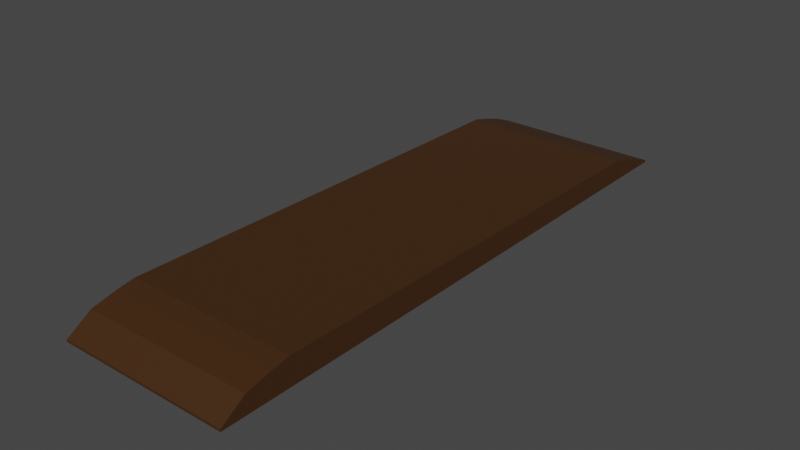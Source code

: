 # Source: street.blend  (saved by Blender 3.1.7; exported with 4.5.12 LTS)
import bpy
from mathutils import Matrix  # noqa: F401  (used for matrix-valued properties, if any)

bpy.ops.wm.read_factory_settings(use_empty=True)
scene = bpy.context.scene
scene.name = 'Scene'

# ---- materials (node trees are filled in below, after node groups)
mat_material_018 = bpy.data.materials.new('Material.018')
mat_material_018.use_transparent_shadow = False

# ---- material node trees
mat_material_018.use_nodes = True; mat_material_018.node_tree.nodes.clear()
_N = mat_material_018.node_tree.nodes; _L = mat_material_018.node_tree.links
n0 = _N.new('ShaderNodeBsdfPrincipled'); n0.name = 'Principled BSDF'; n0.location = (10, 300)
n0.distribution = 'GGX'
n0.subsurface_method = 'RANDOM_WALK_SKIN'
n0.inputs[0].default_value = (0.05448, 0.02122, 0.004391, 1.0)
n0.inputs[3].default_value = 1.45
n0.inputs[27].default_value = (0.0, 0.0, 0.0, 1.0)
n0.inputs[28].default_value = 1.0
n1 = _N.new('ShaderNodeOutputMaterial'); n1.name = 'Material Output'; n1.location = (300, 300)
_L.new(n0.outputs[0], n1.inputs[0])
n1.is_active_output = True

# ---- world
world_world = bpy.data.worlds.new('World'); scene.world = world_world
world_world.use_nodes = True; world_world.node_tree.nodes.clear()
_N = world_world.node_tree.nodes; _L = world_world.node_tree.links
n0 = _N.new('ShaderNodeOutputWorld'); n0.name = 'World Output'; n0.location = (300, 300)
n1 = _N.new('ShaderNodeBackground'); n1.name = 'Background'; n1.location = (10, 300)
n1.inputs[0].default_value = (0.05088, 0.05088, 0.05088, 1.0)
_L.new(n1.outputs[0], n0.inputs[0])
n0.is_active_output = True
world_world.color = (0.05088, 0.05088, 0.05088)
world_world.use_sun_shadow = False
world_world.sun_shadow_jitter_overblur = 0.0

# ---- meshes
me_streetpart = bpy.data.meshes.new('StreetPart')
me_streetpart.from_pydata([(-0.4901, -1.62, 0.0), (0.4999, -1.62, 0.0), (-0.4901, 1.0, 0.0), (0.4999, 1.0, 0.0), (-0.4901, -1.62, 0.1541), (0.4999, -1.62, 0.1541), (-0.4901, 1.0, 0.1228), (0.4999, 1.0, 0.1228), (-0.4901, -1.725, 0.0), (0.4999, -1.725, 0.0), (-0.4901, -1.725, 0.1361), (0.4999, -1.725, 0.1361), (-0.4901, -1.867, 0.0), (0.4999, -1.867, 0.0), (-0.4901, -1.867, 0.1031), (0.4999, -1.867, 0.1031), (-0.4901, -2.007, 0.0), (0.4999, -2.007, 0.0), (-0.4901, -2.007, 0.0136), (0.4999, -2.007, 0.0136), (-0.4901, 1.113, 0.0), (0.4999, 1.113, 0.0), (-0.4901, 1.113, 0.09409), (0.4999, 1.113, 0.09409), (-0.4901, 1.235, 0.0), (0.4999, 1.235, 0.0), (-0.4901, 1.235, 0.05608), (0.4999, 1.235, 0.05608), (-0.4901, 1.347, 0.0), (0.4999, 1.347, 0.0), (-0.4901, 1.347, 0.01066), (0.4999, 1.347, 0.01066)], [], [(0, 2, 3, 1), (4, 5, 7, 6), (2, 0, 4, 6), (2, 6, 22, 20), (1, 5, 11, 9), (1, 3, 7, 5), (10, 8, 12, 14), (5, 4, 10, 11), (0, 1, 9, 8), (4, 0, 8, 10), (14, 12, 16, 18), (8, 9, 13, 12), (9, 11, 15, 13), (11, 10, 14, 15), (16, 17, 19, 18), (12, 13, 17, 16), (13, 15, 19, 17), (15, 14, 18, 19), (20, 22, 26, 24), (6, 7, 23, 22), (3, 2, 20, 21), (7, 3, 21, 23), (25, 24, 28, 29), (21, 20, 24, 25), (23, 21, 25, 27), (22, 23, 27, 26), (29, 28, 30, 31), (27, 25, 29, 31), (26, 27, 31, 30), (24, 26, 30, 28)])
_uv = me_streetpart.uv_layers.new(name='UVMap')
_uv.uv.foreach_set('vector', [0.0, 0.0, 0.0, 1.0, 1.0, 1.0, 1.0, 0.0, 0.0, 0.0, 1.0, 0.0, 1.0, 1.0, 0.0, 1.0, 0.0, 1.0, 0.0, 0.0, 0.0, 0.0, 0.0, 1.0, 0.0, 1.0, 0.0, 1.0, 0.0, 1.0, 0.0, 1.0, 1.0, 0.0, 1.0, 0.0, 1.0, 0.0, 1.0, 0.0, 1.0, 0.0, 1.0, 1.0, 1.0, 1.0, 1.0, 0.0, 0.0, 0.0, 0.0, 0.0, 0.0, 0.0, 0.0, 0.0, 1.0, 0.0, 0.0, 0.0, 0.0, 0.0, 1.0, 0.0, 0.0, 0.0, 1.0, 0.0, 1.0, 0.0, 0.0, 0.0, 0.0, 0.0, 0.0, 0.0, 0.0, 0.0, 0.0, 0.0, 0.0, 0.0, 0.0, 0.0, 0.0, 0.0, 0.0, 0.0, 0.0, 0.0, 1.0, 0.0, 1.0, 0.0, 0.0, 0.0, 1.0, 0.0, 1.0, 0.0, 1.0, 0.0, 1.0, 0.0, 1.0, 0.0, 0.0, 0.0, 0.0, 0.0, 1.0, 0.0, 0.0, 0.0, 1.0, 0.0, 1.0, 0.0, 0.0, 0.0, 0.0, 0.0, 1.0, 0.0, 1.0, 0.0, 0.0, 0.0, 1.0, 0.0, 1.0, 0.0, 1.0, 0.0, 1.0, 0.0, 1.0, 0.0, 0.0, 0.0, 0.0, 0.0, 1.0, 0.0, 0.0, 1.0, 0.0, 1.0, 0.0, 1.0, 0.0, 1.0, 0.0, 1.0, 1.0, 1.0, 1.0, 1.0, 0.0, 1.0, 1.0, 1.0, 0.0, 1.0, 0.0, 1.0, 1.0, 1.0, 1.0, 1.0, 1.0, 1.0, 1.0, 1.0, 1.0, 1.0, 1.0, 1.0, 0.0, 1.0, 0.0, 1.0, 1.0, 1.0, 1.0, 1.0, 0.0, 1.0, 0.0, 1.0, 1.0, 1.0, 1.0, 1.0, 1.0, 1.0, 1.0, 1.0, 1.0, 1.0, 0.0, 1.0, 1.0, 1.0, 1.0, 1.0, 0.0, 1.0, 1.0, 1.0, 0.0, 1.0, 0.0, 1.0, 1.0, 1.0, 1.0, 1.0, 1.0, 1.0, 1.0, 1.0, 1.0, 1.0, 0.0, 1.0, 1.0, 1.0, 1.0, 1.0, 0.0, 1.0, 0.0, 1.0, 0.0, 1.0, 0.0, 1.0, 0.0, 1.0])
me_streetpart.materials.append(mat_material_018)
me_streetpart.use_remesh_fix_poles = True
me_streetpart.use_remesh_preserve_attributes = False
me_streetpart.update()

# ---- objects
ob_streetpart = bpy.data.objects.new('StreetPart', me_streetpart)

# ---- transforms, parenting, visibility, modifiers, constraints
ob_streetpart.location = (0.5001, 0.0, 0.0)

# ---- collection membership
scene.collection.objects.link(ob_streetpart)

# ---- scene / render settings (as saved in the file)
scene.frame_start = 1; scene.frame_end = 250; scene.frame_set(1)
scene.render.engine = 'BLENDER_EEVEE_NEXT'
scene.cycles.sampling_pattern = 'TABULATED_SOBOL'
scene.cycles.use_light_tree = False
scene.view_settings.view_transform = 'Filmic'
bpy.context.view_layer.update()

# ---- added for rendering (the .blend has no active camera and no usable light): camera, sun
cam_auto = bpy.data.cameras.new('AutoCamera')
cam_auto.lens = 50.0
cam_auto.sensor_width = 36.0
cam_auto.clip_end = 1000.0
ob_auto_camera = bpy.data.objects.new('AutoCamera', cam_auto)
scene.collection.objects.link(ob_auto_camera)
ob_auto_camera.location = (3.74418, -4.21702, 2.6684)
ob_auto_camera.rotation_euler = (1.09748, -7.21219e-08, 0.694738)
scene.camera = ob_auto_camera
light_auto_sun = bpy.data.lights.new('AutoSun', 'SUN')
light_auto_sun.energy = 3.0
light_auto_sun.angle = 0.0523599
ob_auto_sun = bpy.data.objects.new('AutoSun', light_auto_sun)
scene.collection.objects.link(ob_auto_sun)
ob_auto_sun.rotation_euler = (0.872665, 0.174533, 0.523599)
bpy.context.view_layer.update()
